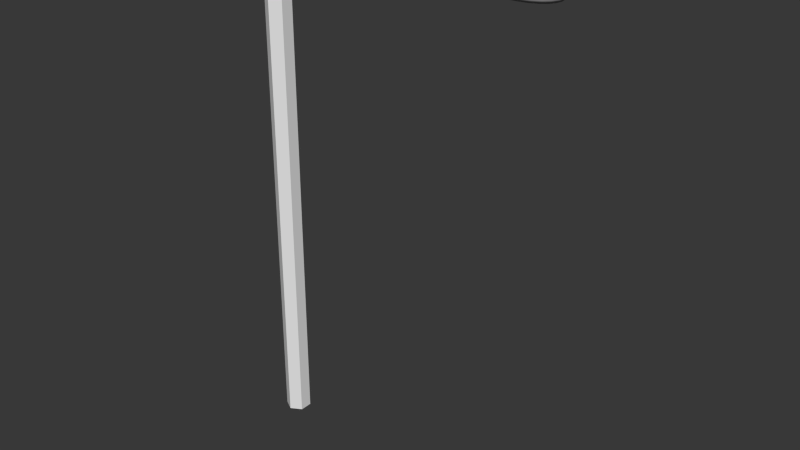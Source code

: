 # Source: StreetLamp.blend  (saved by Blender 3.6.11; exported with 4.5.12 LTS)
import bpy
from mathutils import Matrix  # noqa: F401  (used for matrix-valued properties, if any)

bpy.ops.wm.read_factory_settings(use_empty=True)
scene = bpy.context.scene
scene.name = 'Scene'

# ---- collections
col_collection_1 = bpy.data.collections.new('Collection 1'); scene.collection.children.link(col_collection_1)

# ---- materials (node trees are filled in below, after node groups)
mat_material_002 = bpy.data.materials.new('Material.002')
mat_material_002.alpha_threshold = 0.0
mat_material_002.preview_render_type = 'SHADERBALL'
mat_material_002.roughness = 0.5
mat_material_002.specular_intensity = 0.1508
mat_material_002.line_color = (0.0, 0.0, 0.0, 1.0)
mat_metal = bpy.data.materials.new('Metal')
mat_metal.alpha_threshold = 0.0
mat_metal.diffuse_color = (0.3844, 0.3844, 0.3844, 1.0)
mat_metal.roughness = 0.5
mat_metal.line_color = (0.0, 0.0, 0.0, 1.0)
mat_glass = bpy.data.materials.new('Glass')
mat_glass.alpha_threshold = 0.0
mat_glass.diffuse_color = (0.8, 0.7647, 0.4565, 1.0)
mat_glass.roughness = 0.5
mat_glass.line_color = (0.0, 0.0, 0.0, 0.2222)

# ---- material node trees

# ---- world
world_world = bpy.data.worlds.new('World'); scene.world = world_world
world_world.color = (0.03968, 0.03968, 0.03968)
world_world.use_sun_shadow = False
world_world.sun_shadow_jitter_overblur = 0.0
world_world.cycles.sampling_method = 'MANUAL'
world_world.cycles.sample_map_resolution = 256

# ---- meshes
me_sphere_001 = bpy.data.meshes.new('Sphere.001')
me_sphere_001.from_pydata([(-0.09343, 7.587, -3.316e-07), (-0.1647, 7.539, -3.296e-07), (-0.2123, 7.468, -3.264e-07), (-0.229, 7.384, -3.228e-07), (-0.2123, 7.3, -3.191e-07), (-0.1647, 7.229, -3.16e-07), (-0.09343, 7.181, -3.139e-07), (-0.08703, 7.587, -0.03217), (-0.1529, 7.539, -0.05945), (-0.1969, 7.468, -0.07767), (-0.2123, 7.384, -0.08407), (-0.1969, 7.3, -0.07767), (-0.1529, 7.229, -0.05945), (-0.08703, 7.181, -0.03217), (-0.06881, 7.587, -0.05945), (-0.1192, 7.539, -0.1098), (-0.1529, 7.468, -0.1435), (-0.1647, 7.384, -0.1553), (-0.1529, 7.3, -0.1435), (-0.1192, 7.229, -0.1098), (-0.06881, 7.181, -0.05945), (-0.04153, 7.587, -0.07767), (-0.06881, 7.539, -0.1435), (-0.08703, 7.468, -0.1875), (-0.09343, 7.384, -0.203), (-0.08703, 7.3, -0.1875), (-0.06881, 7.229, -0.1435), (-0.04153, 7.181, -0.07767), (-0.00936, 7.587, -0.08407), (-0.00936, 7.539, -0.1553), (-0.00936, 7.468, -0.203), (-0.00936, 7.384, -0.2197), (-0.00936, 7.3, -0.203), (-0.00936, 7.229, -0.1553), (-0.00936, 7.181, -0.08407), (-0.00936, 7.604, -3.017e-07), (0.02281, 7.587, -0.07767), (0.05009, 7.539, -0.1435), (0.06831, 7.468, -0.1875), (0.07471, 7.384, -0.203), (0.06831, 7.3, -0.1875), (0.05009, 7.229, -0.1435), (0.02281, 7.181, -0.07767), (0.05009, 7.587, -0.05945), (0.1005, 7.539, -0.1098), (0.1342, 7.468, -0.1435), (0.146, 7.384, -0.1553), (0.1342, 7.3, -0.1435), (0.1005, 7.229, -0.1098), (0.05009, 7.181, -0.05945), (0.06831, 7.587, -0.03217), (0.1342, 7.539, -0.05945), (0.1782, 7.468, -0.07767), (0.1936, 7.384, -0.08407), (0.1782, 7.3, -0.07767), (0.1342, 7.229, -0.05945), (0.06831, 7.181, -0.03217), (0.07471, 7.587, -3.298e-07), (0.146, 7.539, -3.21e-07), (0.1936, 7.468, -3.27e-07), (0.2103, 7.384, -3.055e-07), (0.1936, 7.3, -3.197e-07), (0.146, 7.229, -3.074e-07), (0.07471, 7.181, -3.091e-07), (0.06831, 7.587, 0.03217), (0.1342, 7.539, 0.05945), (0.1782, 7.468, 0.07767), (0.1936, 7.384, 0.08407), (0.1782, 7.3, 0.07767), (0.1342, 7.229, 0.05945), (0.06831, 7.181, 0.03217), (0.05009, 7.587, 0.05945), (0.1005, 7.539, 0.1098), (0.1342, 7.468, 0.1435), (0.146, 7.384, 0.1553), (0.1342, 7.3, 0.1435), (0.1005, 7.229, 0.1098), (0.05009, 7.181, 0.05945), (0.02281, 7.587, 0.07767), (0.05009, 7.539, 0.1435), (0.06831, 7.468, 0.1875), (0.07471, 7.384, 0.203), (0.06831, 7.3, 0.1875), (0.05009, 7.229, 0.1435), (0.02281, 7.181, 0.07767), (-0.00936, 7.587, 0.08407), (-0.00936, 7.539, 0.1553), (-0.00936, 7.468, 0.203), (-0.00936, 7.384, 0.2197), (-0.00936, 7.3, 0.203), (-0.00936, 7.229, 0.1553), (-0.00936, 7.181, 0.08407), (-0.04153, 7.587, 0.07767), (-0.06881, 7.539, 0.1435), (-0.08703, 7.468, 0.1875), (-0.09343, 7.384, 0.203), (-0.08703, 7.3, 0.1875), (-0.06881, 7.229, 0.1435), (-0.04153, 7.181, 0.07767), (-0.00936, 7.164, -3.132e-07), (-0.06881, 7.587, 0.05945), (-0.1192, 7.539, 0.1098), (-0.1529, 7.468, 0.1435), (-0.1647, 7.384, 0.1553), (-0.1529, 7.3, 0.1435), (-0.1192, 7.229, 0.1098), (-0.06881, 7.181, 0.05945), (-0.08703, 7.587, 0.03217), (-0.1529, 7.539, 0.05945), (-0.1969, 7.468, 0.07767), (-0.2123, 7.384, 0.08407), (-0.1969, 7.3, 0.07767), (-0.1529, 7.229, 0.05945), (-0.08703, 7.181, 0.03217)], [], [(4, 3, 10, 11), (6, 5, 12, 13), (1, 0, 7, 8), (3, 2, 9, 10), (5, 4, 11, 12), (2, 1, 8, 9), (8, 7, 14, 15), (10, 9, 16, 17), (12, 11, 18, 19), (9, 8, 15, 16), (11, 10, 17, 18), (13, 12, 19, 20), (15, 14, 21, 22), (17, 16, 23, 24), (19, 18, 25, 26), (16, 15, 22, 23), (18, 17, 24, 25), (20, 19, 26, 27), (22, 21, 28, 29), (24, 23, 30, 31), (26, 25, 32, 33), (23, 22, 29, 30), (25, 24, 31, 32), (27, 26, 33, 34), (29, 28, 36, 37), (31, 30, 38, 39), (33, 32, 40, 41), (30, 29, 37, 38), (32, 31, 39, 40), (34, 33, 41, 42), (37, 36, 43, 44), (39, 38, 45, 46), (41, 40, 47, 48), (38, 37, 44, 45), (40, 39, 46, 47), (42, 41, 48, 49), (44, 43, 50, 51), (46, 45, 52, 53), (48, 47, 54, 55), (45, 44, 51, 52), (47, 46, 53, 54), (49, 48, 55, 56), (51, 50, 57, 58), (53, 52, 59, 60), (55, 54, 61, 62), (52, 51, 58, 59), (54, 53, 60, 61), (56, 55, 62, 63), (58, 57, 64, 65), (60, 59, 66, 67), (62, 61, 68, 69), (59, 58, 65, 66), (61, 60, 67, 68), (63, 62, 69, 70), (65, 64, 71, 72), (67, 66, 73, 74), (69, 68, 75, 76), (66, 65, 72, 73), (68, 67, 74, 75), (70, 69, 76, 77), (72, 71, 78, 79), (74, 73, 80, 81), (76, 75, 82, 83), (73, 72, 79, 80), (75, 74, 81, 82), (77, 76, 83, 84), (79, 78, 85, 86), (81, 80, 87, 88), (83, 82, 89, 90), (80, 79, 86, 87), (82, 81, 88, 89), (84, 83, 90, 91), (86, 85, 92, 93), (88, 87, 94, 95), (90, 89, 96, 97), (87, 86, 93, 94), (89, 88, 95, 96), (91, 90, 97, 98), (93, 92, 100, 101), (95, 94, 102, 103), (97, 96, 104, 105), (94, 93, 101, 102), (96, 95, 103, 104), (98, 97, 105, 106), (101, 100, 107, 108), (103, 102, 109, 110), (105, 104, 111, 112), (102, 101, 108, 109), (104, 103, 110, 111), (106, 105, 112, 113), (0, 35, 7), (99, 6, 13), (7, 35, 14), (99, 13, 20), (14, 35, 21), (99, 20, 27), (21, 35, 28), (99, 27, 34), (28, 35, 36), (99, 34, 42), (36, 35, 43), (99, 42, 49), (43, 35, 50), (99, 49, 56), (50, 35, 57), (99, 56, 63), (57, 35, 64), (99, 63, 70), (64, 35, 71), (99, 70, 77), (71, 35, 78), (99, 77, 84), (78, 35, 85), (99, 84, 91), (85, 35, 92), (99, 91, 98), (92, 35, 100), (99, 98, 106), (100, 35, 107), (99, 106, 113), (108, 107, 0, 1), (110, 109, 2, 3), (112, 111, 4, 5), (107, 35, 0), (99, 113, 6), (109, 108, 1, 2), (111, 110, 3, 4), (113, 112, 5, 6)])
me_sphere_001.polygons.foreach_set('use_smooth', [True] * 128)
me_sphere_001.use_remesh_preserve_volume = False
me_sphere_001.use_remesh_preserve_attributes = False
me_sphere_001.use_mirror_vertex_groups = False
me_sphere_001.update()
me_cylinder = bpy.data.meshes.new('Cylinder')
me_cylinder.from_pydata([(0.00881, -0.1297, -0.1966), (0.00881, 7.254, -0.1966), (0.1791, -0.1297, -0.09831), (0.1791, 7.254, -0.09831), (0.1791, -0.1297, 0.09831), (0.1791, 7.254, 0.09831), (0.00881, -0.1297, 0.1966), (0.00881, 7.254, 0.1966), (-0.1615, -0.1297, 0.09831), (-0.1615, 7.254, 0.09831), (-0.1615, -0.1297, -0.09831), (-0.1615, 7.254, -0.09831), (0.00881, 0.6086, -0.1966), (0.1791, 0.6086, -0.09831), (0.1791, 0.6086, 0.09831), (0.00881, 0.6086, 0.1966), (-0.1615, 0.6086, 0.09831), (-0.1615, 0.6086, -0.09831), (0.1791, 5.925, 0.09831), (0.1791, 6.589, 0.09831), (-0.1615, 1.938, -0.09831), (-0.1615, 2.602, -0.09831), (-0.1615, 5.925, 0.09831), (-0.1615, 6.589, 0.09831), (0.00881, 4.596, -0.1966), (0.00881, 5.26, -0.1966), (0.00881, 3.267, -0.1966), (0.00881, 3.931, -0.1966), (-0.1615, 4.596, 0.09831), (-0.1615, 5.26, 0.09831), (-0.1615, 3.267, 0.09831), (-0.1615, 3.931, 0.09831), (0.1791, 1.938, 0.09831), (0.1791, 2.602, 0.09831), (0.1791, 3.267, 0.09831), (0.1791, 3.931, 0.09831), (0.1791, 1.938, -0.09831), (0.1791, 2.602, -0.09831), (0.00881, 5.925, 0.1966), (0.00881, 6.589, 0.1966), (0.1791, 4.596, -0.09831), (0.1791, 5.26, -0.09831), (0.1791, 3.267, -0.09831), (0.1791, 3.931, -0.09831), (-0.1615, 1.273, -0.09831), (-0.1615, 1.273, 0.09831), (0.1791, 5.925, -0.09831), (0.1791, 6.589, -0.09831), (0.00881, 1.938, 0.1966), (0.00881, 2.602, 0.1966), (0.00881, 1.273, 0.1966), (0.1791, 1.273, 0.09831), (0.1791, 1.273, -0.09831), (0.00881, 1.273, -0.1966), (0.00881, 3.267, 0.1966), (0.00881, 3.931, 0.1966), (0.1791, 4.596, 0.09831), (0.1791, 5.26, 0.09831), (0.00881, 5.925, -0.1966), (0.00881, 6.589, -0.1966), (0.00881, 4.596, 0.1966), (0.00881, 5.26, 0.1966), (-0.1615, 3.267, -0.09831), (-0.1615, 3.931, -0.09831), (-0.1615, 1.938, 0.09831), (-0.1615, 2.602, 0.09831), (0.00881, 2.602, -0.1966), (0.00881, 1.938, -0.1966), (-0.1615, 6.589, -0.09831), (-0.1615, 5.925, -0.09831), (-0.1615, 5.26, -0.09831), (-0.1615, 4.596, -0.09831)], [], [(59, 1, 3, 47), (47, 3, 5, 19), (19, 5, 7, 39), (39, 7, 9, 23), (3, 1, 11, 9, 7, 5), (68, 11, 1, 59), (23, 9, 11, 68), (0, 2, 4, 6, 8, 10), (0, 12, 13, 2), (2, 13, 14, 4), (4, 14, 15, 6), (6, 15, 16, 8), (10, 17, 12, 0), (8, 16, 17, 10), (16, 45, 44, 17), (24, 25, 41, 40), (25, 58, 46, 41), (15, 50, 45, 16), (14, 51, 50, 15), (52, 36, 32, 51), (13, 52, 51, 14), (27, 24, 40, 43), (12, 53, 52, 13), (66, 26, 42, 37), (37, 42, 34, 33), (17, 44, 53, 12), (26, 27, 43, 42), (58, 59, 47, 46), (67, 66, 37, 36), (36, 37, 33, 32), (53, 67, 36, 52), (42, 43, 35, 34), (43, 40, 56, 35), (40, 41, 57, 56), (41, 46, 18, 57), (46, 47, 19, 18), (51, 32, 48, 50), (32, 33, 49, 48), (33, 34, 54, 49), (34, 35, 55, 54), (35, 56, 60, 55), (56, 57, 61, 60), (57, 18, 38, 61), (18, 19, 39, 38), (50, 48, 64, 45), (48, 49, 65, 64), (49, 54, 30, 65), (54, 55, 31, 30), (55, 60, 28, 31), (60, 61, 29, 28), (61, 38, 22, 29), (38, 39, 23, 22), (44, 20, 67, 53), (20, 21, 66, 67), (21, 62, 26, 66), (62, 63, 27, 26), (63, 71, 24, 27), (71, 70, 25, 24), (70, 69, 58, 25), (69, 68, 59, 58), (45, 64, 20, 44), (64, 65, 21, 20), (65, 30, 62, 21), (30, 31, 63, 62), (31, 28, 71, 63), (28, 29, 70, 71), (29, 22, 69, 70), (22, 23, 68, 69)])
_uv = me_cylinder.uv_layers.new(name='UV coord')
_uv.uv.foreach_set('vector', [0.0, 0.0, 1.0, 0.0, 1.0, 1.0, 0.0, 1.0, 0.0, 0.0, 1.0, 0.0, 1.0, 1.0, 0.0, 1.0, 0.0, 0.0, 1.0, 0.0, 1.0, 1.0, 0.0, 1.0, 0.0, 0.0, 1.0, 0.0, 1.0, 1.0, 0.0, 1.0, 0.5, 1.0, 0.933, 0.75, 0.933, 0.25, 0.5, 0.0, 0.06699, 0.25, 0.06699, 0.75, 0.0, 0.0, 1.0, 0.0, 1.0, 1.0, 0.0, 1.0, 0.0, 0.0, 1.0, 0.0, 1.0, 1.0, 0.0, 1.0, 0.5, 1.0, 0.933, 0.75, 0.933, 0.25, 0.5, 0.0, 0.06699, 0.25, 0.06699, 0.75, 0.0, 0.0, 1.0, 0.0, 1.0, 1.0, 0.0, 1.0, 0.0, 0.0, 1.0, 0.0, 1.0, 1.0, 0.0, 1.0, 0.0, 0.0, 1.0, 0.0, 1.0, 1.0, 0.0, 1.0, 0.0, 0.0, 1.0, 0.0, 1.0, 1.0, 0.0, 1.0, 0.0, 0.0, 1.0, 0.0, 1.0, 1.0, 0.0, 1.0, 0.0, 0.0, 1.0, 0.0, 1.0, 1.0, 0.0, 1.0, 0.0, 0.0, 1.0, 0.0, 1.0, 1.0, 0.0, 1.0, 0.0, 0.0, 1.0, 0.0, 1.0, 1.0, 0.0, 1.0, 0.0, 0.0, 1.0, 0.0, 1.0, 1.0, 0.0, 1.0, 0.0, 0.0, 1.0, 0.0, 1.0, 1.0, 0.0, 1.0, 0.0, 0.0, 1.0, 0.0, 1.0, 1.0, 0.0, 1.0, 0.0, 0.0, 1.0, 0.0, 1.0, 1.0, 0.0, 1.0, 0.0, 0.0, 1.0, 0.0, 1.0, 1.0, 0.0, 1.0, 0.0, 0.0, 1.0, 0.0, 1.0, 1.0, 0.0, 1.0, 0.0, 0.0, 1.0, 0.0, 1.0, 1.0, 0.0, 1.0, 0.0, 0.0, 1.0, 0.0, 1.0, 1.0, 0.0, 1.0, 0.0, 0.0, 1.0, 0.0, 1.0, 1.0, 0.0, 1.0, 0.0, 0.0, 1.0, 0.0, 1.0, 1.0, 0.0, 1.0, 0.0, 0.0, 1.0, 0.0, 1.0, 1.0, 0.0, 1.0, 0.0, 0.0, 1.0, 0.0, 1.0, 1.0, 0.0, 1.0, 0.0, 0.0, 1.0, 0.0, 1.0, 1.0, 0.0, 1.0, 0.0, 0.0, 1.0, 0.0, 1.0, 1.0, 0.0, 1.0, 0.0, 0.0, 1.0, 0.0, 1.0, 1.0, 0.0, 1.0, 0.0, 0.0, 1.0, 0.0, 1.0, 1.0, 0.0, 1.0, 0.0, 0.0, 1.0, 0.0, 1.0, 1.0, 0.0, 1.0, 0.0, 0.0, 1.0, 0.0, 1.0, 1.0, 0.0, 1.0, 0.0, 0.0, 1.0, 0.0, 1.0, 1.0, 0.0, 1.0, 0.0, 0.0, 1.0, 0.0, 1.0, 1.0, 0.0, 1.0, 0.0, 0.0, 1.0, 0.0, 1.0, 1.0, 0.0, 1.0, 0.0, 0.0, 1.0, 0.0, 1.0, 1.0, 0.0, 1.0, 0.0, 0.0, 1.0, 0.0, 1.0, 1.0, 0.0, 1.0, 0.0, 0.0, 1.0, 0.0, 1.0, 1.0, 0.0, 1.0, 0.0, 0.0, 1.0, 0.0, 1.0, 1.0, 0.0, 1.0, 0.0, 0.0, 1.0, 0.0, 1.0, 1.0, 0.0, 1.0, 0.0, 0.0, 1.0, 0.0, 1.0, 1.0, 0.0, 1.0, 0.0, 0.0, 1.0, 0.0, 1.0, 1.0, 0.0, 1.0, 0.0, 0.0, 1.0, 0.0, 1.0, 1.0, 0.0, 1.0, 0.0, 0.0, 1.0, 0.0, 1.0, 1.0, 0.0, 1.0, 0.0, 0.0, 1.0, 0.0, 1.0, 1.0, 0.0, 1.0, 0.0, 0.0, 1.0, 0.0, 1.0, 1.0, 0.0, 1.0, 0.0, 0.0, 1.0, 0.0, 1.0, 1.0, 0.0, 1.0, 0.0, 0.0, 1.0, 0.0, 1.0, 1.0, 0.0, 1.0, 0.0, 0.0, 1.0, 0.0, 1.0, 1.0, 0.0, 1.0, 0.0, 0.0, 1.0, 0.0, 1.0, 1.0, 0.0, 1.0, 0.0, 0.0, 1.0, 0.0, 1.0, 1.0, 0.0, 1.0, 0.0, 0.0, 1.0, 0.0, 1.0, 1.0, 0.0, 1.0, 0.0, 0.0, 1.0, 0.0, 1.0, 1.0, 0.0, 1.0, 0.0, 0.0, 1.0, 0.0, 1.0, 1.0, 0.0, 1.0, 0.0, 0.0, 1.0, 0.0, 1.0, 1.0, 0.0, 1.0, 0.0, 0.0, 1.0, 0.0, 1.0, 1.0, 0.0, 1.0, 0.0, 0.0, 1.0, 0.0, 1.0, 1.0, 0.0, 1.0, 0.0, 0.0, 1.0, 0.0, 1.0, 1.0, 0.0, 1.0, 0.0, 0.0, 1.0, 0.0, 1.0, 1.0, 0.0, 1.0, 0.0, 0.0, 1.0, 0.0, 1.0, 1.0, 0.0, 1.0, 0.0, 0.0, 1.0, 0.0, 1.0, 1.0, 0.0, 1.0, 0.0, 0.0, 1.0, 0.0, 1.0, 1.0, 0.0, 1.0, 0.0, 0.0, 1.0, 0.0, 1.0, 1.0, 0.0, 1.0, 0.0, 0.0, 1.0, 0.0, 1.0, 1.0, 0.0, 1.0, 0.0, 0.0, 1.0, 0.0, 1.0, 1.0, 0.0, 1.0, 0.0, 0.0, 1.0, 0.0, 1.0, 1.0, 0.0, 1.0])
me_cylinder.materials.append(mat_material_002)
me_cylinder.use_remesh_preserve_volume = False
me_cylinder.use_remesh_preserve_attributes = False
me_cylinder.use_mirror_vertex_groups = False
me_cylinder.update()
me_torus_001 = bpy.data.meshes.new('Torus.001')
me_torus_001.from_pydata([(3.381, 7.825, -3.825e-07), (3.363, 7.818, 0.05133), (3.311, 7.797, 0.08891), (3.241, 7.77, 0.1027), (3.171, 7.742, 0.08891), (3.12, 7.722, 0.05133), (3.101, 7.714, -3.693e-07), (3.12, 7.722, -0.05133), (3.171, 7.742, -0.08891), (3.241, 7.77, -0.1027), (3.311, 7.797, -0.08891), (3.363, 7.818, -0.05133), (3.139, 7.874, -3.884e-07), (3.124, 7.866, 0.05133), (3.082, 7.844, 0.08891), (3.024, 7.814, 0.1027), (2.967, 7.783, 0.08891), (2.924, 7.761, 0.05133), (2.909, 7.753, -3.74e-07), (2.924, 7.761, -0.05133), (2.967, 7.783, -0.08891), (3.024, 7.814, -0.1027), (3.082, 7.844, -0.08891), (3.124, 7.866, -0.05133), (2.878, 7.913, -3.931e-07), (2.866, 7.905, 0.05133), (2.834, 7.881, 0.08891), (2.79, 7.849, 0.1027), (2.746, 7.816, 0.08891), (2.713, 7.793, 0.05133), (2.702, 7.784, -3.777e-07), (2.713, 7.793, -0.05133), (2.746, 7.816, -0.08891), (2.79, 7.849, -0.1027), (2.834, 7.881, -0.08891), (2.866, 7.905, -0.05133), (2.602, 7.942, -3.964e-07), (2.594, 7.933, 0.05133), (2.572, 7.908, 0.08891), (2.542, 7.874, 0.1027), (2.512, 7.84, 0.08891), (2.491, 7.816, 0.05133), (2.483, 7.807, -3.804e-07), (2.491, 7.816, -0.05133), (2.512, 7.84, -0.08891), (2.542, 7.874, -0.1027), (2.572, 7.908, -0.08891), (2.594, 7.933, -0.05133), (2.316, 7.959, -3.985e-07), (2.312, 7.95, 0.05133), (2.301, 7.924, 0.08891), (2.286, 7.89, 0.1027), (2.271, 7.855, 0.08891), (2.26, 7.83, 0.05133), (2.256, 7.82, -3.82e-07), (2.26, 7.83, -0.05133), (2.271, 7.855, -0.08891), (2.286, 7.89, -0.1027), (2.301, 7.924, -0.08891), (2.312, 7.95, -0.05133), (2.025, 7.965, -3.992e-07), (2.025, 7.955, 0.05133), (2.025, 7.93, 0.08891), (2.025, 7.895, 0.1027), (2.025, 7.86, 0.08891), (2.025, 7.834, 0.05133), (2.025, 7.825, -3.825e-07), (2.025, 7.834, -0.05133), (2.025, 7.86, -0.08891), (2.025, 7.895, -0.1027), (2.025, 7.93, -0.08891), (2.025, 7.955, -0.05133), (1.735, 7.959, -3.985e-07), (1.739, 7.95, 0.05133), (1.75, 7.924, 0.08891), (1.765, 7.89, 0.1027), (1.78, 7.855, 0.08891), (1.791, 7.83, 0.05133), (1.795, 7.82, -3.82e-07), (1.791, 7.83, -0.05133), (1.78, 7.855, -0.08891), (1.765, 7.89, -0.1027), (1.75, 7.924, -0.08891), (1.739, 7.95, -0.05133), (1.449, 7.942, -3.964e-07), (1.457, 7.933, 0.05133), (1.478, 7.908, 0.08891), (1.508, 7.874, 0.1027), (1.538, 7.84, 0.08891), (1.56, 7.816, 0.05133), (1.568, 7.807, -3.804e-07), (1.56, 7.816, -0.05133), (1.538, 7.84, -0.08891), (1.508, 7.874, -0.1027), (1.478, 7.908, -0.08891), (1.457, 7.933, -0.05133), (1.173, 7.913, -3.931e-07), (1.185, 7.905, 0.05133), (1.217, 7.881, 0.08891), (1.261, 7.849, 0.1027), (1.305, 7.816, 0.08891), (1.337, 7.793, 0.05133), (1.349, 7.784, -3.777e-07), (1.337, 7.793, -0.05133), (1.305, 7.816, -0.08891), (1.261, 7.849, -0.1027), (1.217, 7.881, -0.08891), (1.185, 7.905, -0.05133), (0.9115, 7.874, -3.884e-07), (0.9269, 7.866, 0.05133), (0.969, 7.844, 0.08891), (1.026, 7.814, 0.1027), (1.084, 7.783, 0.08891), (1.126, 7.761, 0.05133), (1.142, 7.753, -3.74e-07), (1.126, 7.761, -0.05133), (1.084, 7.783, -0.08891), (1.026, 7.814, -0.1027), (0.969, 7.844, -0.08891), (0.9269, 7.866, -0.05133), (0.6692, 7.825, -3.825e-07), (0.688, 7.818, 0.05133), (0.7392, 7.797, 0.08891), (0.8092, 7.77, 0.1027), (0.8793, 7.742, 0.08891), (0.9305, 7.722, 0.05133), (0.9493, 7.714, -3.693e-07), (0.9305, 7.722, -0.05133), (0.8793, 7.742, -0.08891), (0.8092, 7.77, -0.1027), (0.7392, 7.797, -0.08891), (0.688, 7.818, -0.05133), (0.4501, 7.767, -3.756e-07), (0.4719, 7.76, 0.05133), (0.5315, 7.742, 0.08891), (0.6128, 7.717, 0.1027), (0.6941, 7.693, 0.08891), (0.7537, 7.675, 0.05133), (0.7755, 7.668, -3.638e-07), (0.7537, 7.675, -0.05133), (0.6941, 7.693, -0.08891), (0.6128, 7.717, -0.1027), (0.5315, 7.742, -0.08891), (0.4719, 7.76, -0.05133), (0.258, 7.7, -3.677e-07), (0.2824, 7.694, 0.05133), (0.3492, 7.679, 0.08891), (0.4405, 7.658, 0.1027), (0.5318, 7.636, 0.08891), (0.5986, 7.621, 0.05133), (0.623, 7.615, -3.575e-07), (0.5986, 7.621, -0.05133), (0.5318, 7.636, -0.08891), (0.4405, 7.658, -0.1027), (0.3492, 7.679, -0.08891), (0.2824, 7.694, -0.05133), (0.09611, 7.627, -3.589e-07), (0.1228, 7.622, 0.05133), (0.1957, 7.609, 0.08891), (0.2953, 7.592, 0.1027), (0.395, 7.574, 0.08891), (0.4679, 7.562, 0.05133), (0.4946, 7.557, -3.506e-07), (0.4679, 7.562, -0.05133), (0.395, 7.574, -0.08891), (0.2953, 7.592, -0.1027), (0.1957, 7.609, -0.08891), (0.1228, 7.622, -0.05133), (-0.03277, 7.547, -3.494e-07), (-0.004292, 7.544, 0.05133), (0.0735, 7.534, 0.08891), (0.1798, 7.521, 0.1027), (0.286, 7.507, 0.08891), (0.3638, 7.497, 0.05133), (0.3923, 7.494, -3.431e-07), (0.3638, 7.497, -0.05133), (0.286, 7.507, -0.08891), (0.1798, 7.521, -0.1027), (0.0735, 7.534, -0.08891), (-0.004292, 7.544, -0.05133), (-0.1264, 7.464, -3.395e-07), (-0.09666, 7.461, 0.05133), (-0.01532, 7.455, 0.08891), (0.09579, 7.446, 0.1027), (0.2069, 7.436, 0.08891), (0.2882, 7.43, 0.05133), (0.318, 7.427, -3.351e-07), (0.2882, 7.43, -0.05133), (0.2069, 7.436, -0.08891), (0.09579, 7.446, -0.1027), (-0.01532, 7.455, -0.08891), (-0.09666, 7.461, -0.05133), (-0.1189, 7.377, -3.291e-07), (-0.1527, 7.376, 0.05133), (-0.06923, 7.372, 0.08891), (0.04481, 7.368, 0.1027), (0.1589, 7.363, 0.08891), (0.2423, 7.36, 0.05133), (0.2729, 7.359, -3.269e-07), (0.2423, 7.36, -0.05133), (0.1589, 7.363, -0.08891), (0.04481, 7.368, -0.1027), (-0.06923, 7.372, -0.08891), (-0.1527, 7.376, -0.05133), (-0.1403, 7.289, -3.187e-07), (-0.1341, 7.289, 0.0417), (-0.06572, 7.289, 0.07223), (0.02772, 7.289, 0.0834), (0.1212, 7.289, 0.07223), (0.1896, 7.289, 0.0417), (0.2146, 7.289, -3.187e-07), (0.1896, 7.289, -0.0417), (0.1212, 7.289, -0.07223), (0.02772, 7.289, -0.0834), (-0.06572, 7.289, -0.07223), (-0.1341, 7.289, -0.0417)], [], [(0, 12, 13, 1), (1, 13, 14, 2), (2, 14, 15, 3), (3, 15, 16, 4), (4, 16, 17, 5), (5, 17, 18, 6), (6, 18, 19, 7), (7, 19, 20, 8), (8, 20, 21, 9), (9, 21, 22, 10), (10, 22, 23, 11), (11, 23, 12, 0), (12, 24, 25, 13), (13, 25, 26, 14), (14, 26, 27, 15), (15, 27, 28, 16), (16, 28, 29, 17), (17, 29, 30, 18), (18, 30, 31, 19), (19, 31, 32, 20), (20, 32, 33, 21), (21, 33, 34, 22), (22, 34, 35, 23), (23, 35, 24, 12), (24, 36, 37, 25), (25, 37, 38, 26), (26, 38, 39, 27), (27, 39, 40, 28), (28, 40, 41, 29), (29, 41, 42, 30), (30, 42, 43, 31), (31, 43, 44, 32), (32, 44, 45, 33), (33, 45, 46, 34), (34, 46, 47, 35), (35, 47, 36, 24), (36, 48, 49, 37), (37, 49, 50, 38), (38, 50, 51, 39), (39, 51, 52, 40), (40, 52, 53, 41), (41, 53, 54, 42), (42, 54, 55, 43), (43, 55, 56, 44), (44, 56, 57, 45), (45, 57, 58, 46), (46, 58, 59, 47), (47, 59, 48, 36), (48, 60, 61, 49), (49, 61, 62, 50), (50, 62, 63, 51), (51, 63, 64, 52), (52, 64, 65, 53), (53, 65, 66, 54), (54, 66, 67, 55), (55, 67, 68, 56), (56, 68, 69, 57), (57, 69, 70, 58), (58, 70, 71, 59), (59, 71, 60, 48), (60, 72, 73, 61), (61, 73, 74, 62), (62, 74, 75, 63), (63, 75, 76, 64), (64, 76, 77, 65), (65, 77, 78, 66), (66, 78, 79, 67), (67, 79, 80, 68), (68, 80, 81, 69), (69, 81, 82, 70), (70, 82, 83, 71), (71, 83, 72, 60), (72, 84, 85, 73), (73, 85, 86, 74), (74, 86, 87, 75), (75, 87, 88, 76), (76, 88, 89, 77), (77, 89, 90, 78), (78, 90, 91, 79), (79, 91, 92, 80), (80, 92, 93, 81), (81, 93, 94, 82), (82, 94, 95, 83), (83, 95, 84, 72), (84, 96, 97, 85), (85, 97, 98, 86), (86, 98, 99, 87), (87, 99, 100, 88), (88, 100, 101, 89), (89, 101, 102, 90), (90, 102, 103, 91), (91, 103, 104, 92), (92, 104, 105, 93), (93, 105, 106, 94), (94, 106, 107, 95), (95, 107, 96, 84), (96, 108, 109, 97), (97, 109, 110, 98), (98, 110, 111, 99), (99, 111, 112, 100), (100, 112, 113, 101), (101, 113, 114, 102), (102, 114, 115, 103), (103, 115, 116, 104), (104, 116, 117, 105), (105, 117, 118, 106), (106, 118, 119, 107), (107, 119, 108, 96), (108, 120, 121, 109), (109, 121, 122, 110), (110, 122, 123, 111), (111, 123, 124, 112), (112, 124, 125, 113), (113, 125, 126, 114), (114, 126, 127, 115), (115, 127, 128, 116), (116, 128, 129, 117), (117, 129, 130, 118), (118, 130, 131, 119), (119, 131, 120, 108), (120, 132, 133, 121), (121, 133, 134, 122), (122, 134, 135, 123), (123, 135, 136, 124), (124, 136, 137, 125), (125, 137, 138, 126), (126, 138, 139, 127), (127, 139, 140, 128), (128, 140, 141, 129), (129, 141, 142, 130), (130, 142, 143, 131), (131, 143, 132, 120), (132, 144, 145, 133), (133, 145, 146, 134), (134, 146, 147, 135), (135, 147, 148, 136), (136, 148, 149, 137), (137, 149, 150, 138), (138, 150, 151, 139), (139, 151, 152, 140), (140, 152, 153, 141), (141, 153, 154, 142), (142, 154, 155, 143), (143, 155, 144, 132), (144, 156, 157, 145), (145, 157, 158, 146), (146, 158, 159, 147), (147, 159, 160, 148), (148, 160, 161, 149), (149, 161, 162, 150), (150, 162, 163, 151), (151, 163, 164, 152), (152, 164, 165, 153), (153, 165, 166, 154), (154, 166, 167, 155), (155, 167, 156, 144), (156, 168, 169, 157), (157, 169, 170, 158), (158, 170, 171, 159), (159, 171, 172, 160), (160, 172, 173, 161), (161, 173, 174, 162), (162, 174, 175, 163), (163, 175, 176, 164), (164, 176, 177, 165), (165, 177, 178, 166), (166, 178, 179, 167), (167, 179, 168, 156), (168, 180, 181, 169), (169, 181, 182, 170), (170, 182, 183, 171), (171, 183, 184, 172), (172, 184, 185, 173), (173, 185, 186, 174), (174, 186, 187, 175), (175, 187, 188, 176), (176, 188, 189, 177), (177, 189, 190, 178), (178, 190, 191, 179), (179, 191, 180, 168), (180, 192, 193, 181), (181, 193, 194, 182), (182, 194, 195, 183), (183, 195, 196, 184), (184, 196, 197, 185), (185, 197, 198, 186), (186, 198, 199, 187), (187, 199, 200, 188), (188, 200, 201, 189), (189, 201, 202, 190), (190, 202, 203, 191), (191, 203, 192, 180), (192, 204, 205, 193), (193, 205, 206, 194), (194, 206, 207, 195), (195, 207, 208, 196), (196, 208, 209, 197), (197, 209, 210, 198), (198, 210, 211, 199), (199, 211, 212, 200), (200, 212, 213, 201), (201, 213, 214, 202), (202, 214, 215, 203), (203, 215, 204, 192), (212, 211, 210, 209, 208, 207, 206, 205, 204, 215, 214, 213), (11, 0, 1, 2, 3, 4, 5, 6, 7, 8, 9, 10)])
me_torus_001.polygons.foreach_set('use_smooth', [True] * 206)
me_torus_001.materials.append(mat_metal)
me_torus_001.use_remesh_preserve_volume = False
me_torus_001.use_remesh_preserve_attributes = False
me_torus_001.use_mirror_vertex_groups = False
me_torus_001.update()
me_sphere = bpy.data.meshes.new('Sphere')
me_sphere.from_pydata([(3.748, 7.982, -3.489e-07), (3.601, 7.982, -3.489e-07), (3.464, 7.97, -3.484e-07), (3.343, 7.949, -3.475e-07), (3.242, 7.918, -3.461e-07), (3.165, 7.878, -3.444e-07), (3.116, 7.832, -3.423e-07), (3.095, 7.78, -3.401e-07), (3.104, 7.725, -3.377e-07), (3.143, 7.67, -3.353e-07), (3.217, 7.681, -3.358e-07), (3.309, 7.63, -3.335e-07), (3.424, 7.584, -3.315e-07), (3.555, 7.545, -3.298e-07), (3.7, 7.514, -3.285e-07), (3.751, 7.982, -0.02025), (3.607, 7.981, -0.03973), (3.472, 7.97, -0.05767), (3.353, 7.948, -0.0734), (3.254, 7.916, -0.08631), (3.179, 7.877, -0.0959), (3.13, 7.83, -0.1018), (3.11, 7.779, -0.1038), (3.119, 7.724, -0.1018), (3.157, 7.668, -0.0959), (3.23, 7.68, -0.08631), (3.32, 7.629, -0.0734), (3.432, 7.583, -0.05767), (3.561, 7.544, -0.03973), (3.702, 7.514, -0.02025), (3.76, 7.981, -0.03973), (3.623, 7.979, -0.07792), (3.497, 7.967, -0.1131), (3.384, 7.944, -0.144), (3.291, 7.913, -0.1693), (3.22, 7.872, -0.1881), (3.174, 7.826, -0.1997), (3.154, 7.774, -0.2036), (3.162, 7.719, -0.1997), (3.198, 7.664, -0.1881), (3.266, 7.676, -0.1693), (3.351, 7.626, -0.144), (3.457, 7.581, -0.1131), (3.578, 7.543, -0.07792), (3.711, 7.513, -0.03973), (3.774, 7.979, -0.05767), (3.651, 7.976, -0.1131), (3.537, 7.963, -0.1642), (3.435, 7.939, -0.209), (3.351, 7.906, -0.2458), (3.286, 7.866, -0.2731), (3.244, 7.818, -0.2899), (3.226, 7.766, -0.2956), (3.233, 7.712, -0.2899), (3.264, 7.657, -0.2731), (3.326, 7.67, -0.2458), (3.402, 7.62, -0.209), (3.496, 7.576, -0.1642), (3.605, 7.54, -0.1131), (3.725, 7.512, -0.05767), (3.793, 7.977, -0.0734), (3.688, 7.973, -0.144), (3.59, 7.957, -0.209), (3.504, 7.932, -0.266), (3.431, 7.898, -0.3128), (3.375, 7.856, -0.3476), (3.339, 7.808, -0.369), (3.323, 7.756, -0.3762), (3.328, 7.702, -0.369), (3.354, 7.648, -0.3476), (3.406, 7.662, -0.3128), (3.47, 7.613, -0.266), (3.55, 7.571, -0.209), (3.642, 7.536, -0.144), (3.744, 7.51, -0.0734), (3.816, 7.975, -0.08631), (3.733, 7.968, -0.1693), (3.656, 7.95, -0.2458), (3.587, 7.923, -0.3128), (3.529, 7.888, -0.3679), (3.484, 7.845, -0.4087), (3.454, 7.796, -0.4339), (3.44, 7.744, -0.4424), (3.443, 7.69, -0.4339), (3.462, 7.637, -0.4087), (3.504, 7.652, -0.3679), (3.554, 7.605, -0.3128), (3.616, 7.564, -0.2458), (3.688, 7.531, -0.1693), (3.767, 7.507, -0.08631), (3.842, 7.972, -0.0959), (3.784, 7.962, -0.1881), (3.73, 7.943, -0.2731), (3.682, 7.914, -0.3476), (3.641, 7.876, -0.4087), (3.608, 7.832, -0.4542), (3.586, 7.783, -0.4821), (3.575, 7.73, -0.4916), (3.575, 7.677, -0.4821), (3.586, 7.624, -0.4542), (3.616, 7.64, -0.4087), (3.649, 7.595, -0.3476), (3.69, 7.556, -0.2731), (3.739, 7.526, -0.1881), (3.793, 7.505, -0.0959), (3.87, 7.969, -0.1018), (3.84, 7.957, -0.1997), (3.811, 7.934, -0.2899), (3.785, 7.903, -0.369), (3.762, 7.864, -0.4339), (3.743, 7.818, -0.4821), (3.729, 7.768, -0.5118), (3.72, 7.715, -0.5219), (3.718, 7.662, -0.5118), (3.721, 7.61, -0.4821), (3.737, 7.627, -0.4339), (3.752, 7.584, -0.369), (3.771, 7.548, -0.2899), (3.795, 7.52, -0.1997), (3.821, 7.502, -0.1018), (3.9, 7.966, -0.1038), (3.898, 7.951, -0.2036), (3.896, 7.926, -0.2956), (3.892, 7.892, -0.3762), (3.888, 7.85, -0.4424), (3.883, 7.803, -0.4916), (3.877, 7.752, -0.5219), (3.872, 7.699, -0.5321), (3.866, 7.646, -0.5219), (3.861, 7.595, -0.4916), (3.863, 7.614, -0.4424), (3.859, 7.573, -0.3762), (3.855, 7.539, -0.2956), (3.853, 7.514, -0.2036), (3.851, 7.498, -0.1038), (3.929, 7.963, -0.1018), (3.956, 7.945, -0.1997), (3.98, 7.917, -0.2899), (3.999, 7.881, -0.369), (4.014, 7.837, -0.4339), (4.023, 7.789, -0.4821), (4.026, 7.737, -0.5118), (4.024, 7.683, -0.5219), (4.015, 7.631, -0.5118), (4.001, 7.581, -0.4821), (3.989, 7.601, -0.4339), (3.966, 7.562, -0.369), (3.939, 7.53, -0.2899), (3.911, 7.508, -0.1997), (3.881, 7.495, -0.1018), (3.958, 7.96, -0.0959), (4.012, 7.939, -0.1881), (4.061, 7.908, -0.2731), (4.102, 7.87, -0.3476), (4.135, 7.825, -0.4087), (4.157, 7.775, -0.4542), (4.169, 7.722, -0.4821), (4.169, 7.668, -0.4916), (4.158, 7.616, -0.4821), (4.136, 7.567, -0.4542), (4.11, 7.588, -0.4087), (4.069, 7.551, -0.3476), (4.02, 7.522, -0.2731), (3.966, 7.502, -0.1881), (3.909, 7.492, -0.0959), (3.984, 7.957, -0.08631), (4.063, 7.933, -0.1693), (4.135, 7.901, -0.2458), (4.197, 7.86, -0.3128), (4.247, 7.813, -0.3679), (4.282, 7.762, -0.4087), (4.301, 7.708, -0.4339), (4.304, 7.654, -0.4424), (4.29, 7.602, -0.4339), (4.26, 7.554, -0.4087), (4.222, 7.577, -0.3679), (4.164, 7.541, -0.3128), (4.095, 7.514, -0.2458), (4.018, 7.497, -0.1693), (3.935, 7.49, -0.08631), (4.007, 7.955, -0.0734), (4.108, 7.929, -0.144), (4.201, 7.894, -0.209), (4.28, 7.851, -0.266), (4.344, 7.803, -0.3128), (4.39, 7.751, -0.3476), (4.416, 7.696, -0.369), (4.421, 7.642, -0.3762), (4.405, 7.59, -0.369), (4.369, 7.542, -0.3476), (4.32, 7.567, -0.3128), (4.247, 7.533, -0.266), (4.16, 7.507, -0.209), (4.063, 7.492, -0.144), (3.958, 7.487, -0.0734), (4.026, 7.953, -0.05767), (4.145, 7.925, -0.1131), (4.254, 7.888, -0.1642), (4.349, 7.844, -0.209), (4.425, 7.795, -0.2458), (4.48, 7.741, -0.2731), (4.511, 7.686, -0.2899), (4.518, 7.632, -0.2956), (4.5, 7.58, -0.2899), (4.458, 7.533, -0.2731), (4.4, 7.558, -0.2458), (4.316, 7.525, -0.209), (4.214, 7.502, -0.1642), (4.1, 7.488, -0.1131), (3.977, 7.485, -0.05767), (4.04, 7.952, -0.03973), (4.173, 7.922, -0.07792), (4.294, 7.884, -0.1131), (4.4, 7.839, -0.144), (4.484, 7.788, -0.1693), (4.546, 7.734, -0.1881), (4.581, 7.679, -0.1997), (4.59, 7.625, -0.2036), (4.57, 7.573, -0.1997), (4.524, 7.526, -0.1881), (4.46, 7.552, -0.1693), (4.366, 7.52, -0.144), (4.254, 7.498, -0.1131), (4.127, 7.485, -0.07792), (3.991, 7.484, -0.03973), (4.048, 7.951, -0.02025), (4.19, 7.92, -0.03973), (4.319, 7.881, -0.05767), (4.431, 7.836, -0.0734), (4.521, 7.784, -0.08631), (4.587, 7.73, -0.0959), (4.625, 7.675, -0.1018), (4.634, 7.62, -0.1038), (4.614, 7.568, -0.1018), (4.565, 7.522, -0.0959), (4.497, 7.548, -0.08631), (4.398, 7.517, -0.0734), (4.279, 7.495, -0.05767), (4.144, 7.484, -0.03973), (4.0, 7.483, -0.02025), (4.051, 7.95, -3.379e-07), (4.195, 7.92, -3.08e-07), (4.327, 7.881, -2.83e-07), (4.441, 7.834, -2.873e-07), (4.534, 7.783, -2.628e-07), (4.601, 7.729, -3.034e-07), (4.639, 7.673, -2.644e-07), (4.649, 7.618, -2.692e-07), (4.628, 7.567, -2.707e-07), (4.579, 7.52, -3.083e-07), (4.509, 7.547, -2.525e-07), (4.408, 7.516, -2.734e-07), (4.287, 7.494, -2.661e-07), (4.15, 7.483, -3.044e-07), (4.003, 7.483, -3.193e-07), (4.048, 7.951, 0.02025), (4.19, 7.92, 0.03972), (4.319, 7.881, 0.05767), (4.431, 7.836, 0.0734), (4.521, 7.784, 0.08631), (4.587, 7.73, 0.0959), (4.625, 7.675, 0.1018), (4.634, 7.62, 0.1038), (4.614, 7.568, 0.1018), (4.565, 7.522, 0.0959), (4.497, 7.548, 0.08631), (4.398, 7.517, 0.0734), (4.279, 7.495, 0.05767), (4.144, 7.484, 0.03972), (4.0, 7.483, 0.02025), (4.04, 7.952, 0.03972), (4.173, 7.922, 0.07792), (4.294, 7.884, 0.1131), (4.4, 7.839, 0.144), (4.484, 7.788, 0.1693), (4.546, 7.734, 0.1881), (4.581, 7.679, 0.1997), (4.59, 7.625, 0.2036), (4.57, 7.573, 0.1997), (4.524, 7.526, 0.1881), (4.46, 7.552, 0.1693), (4.366, 7.52, 0.144), (4.254, 7.498, 0.1131), (4.127, 7.485, 0.07792), (3.991, 7.484, 0.03972), (4.026, 7.953, 0.05767), (4.145, 7.925, 0.1131), (4.254, 7.888, 0.1642), (4.349, 7.844, 0.209), (4.425, 7.795, 0.2458), (4.48, 7.741, 0.2731), (4.511, 7.686, 0.2899), (4.518, 7.632, 0.2956), (4.5, 7.58, 0.2899), (4.458, 7.533, 0.2731), (4.4, 7.558, 0.2458), (4.316, 7.525, 0.209), (4.214, 7.502, 0.1642), (4.1, 7.488, 0.1131), (3.977, 7.485, 0.05767), (4.007, 7.955, 0.0734), (4.108, 7.929, 0.144), (4.201, 7.894, 0.209), (4.28, 7.851, 0.266), (4.344, 7.803, 0.3128), (4.39, 7.751, 0.3476), (4.416, 7.696, 0.369), (4.421, 7.642, 0.3762), (4.405, 7.59, 0.369), (4.369, 7.542, 0.3476), (4.32, 7.567, 0.3128), (4.247, 7.533, 0.266), (4.16, 7.507, 0.209), (4.063, 7.492, 0.144), (3.958, 7.487, 0.0734), (3.984, 7.957, 0.08631), (4.063, 7.933, 0.1693), (4.135, 7.901, 0.2458), (4.197, 7.86, 0.3128), (4.247, 7.813, 0.3679), (4.282, 7.762, 0.4087), (4.301, 7.708, 0.4339), (4.304, 7.654, 0.4424), (4.29, 7.602, 0.4339), (4.26, 7.554, 0.4087), (4.222, 7.577, 0.3679), (4.164, 7.541, 0.3128), (4.095, 7.514, 0.2458), (4.018, 7.497, 0.1693), (3.935, 7.49, 0.08631), (3.851, 7.493, -3.275e-07), (3.958, 7.96, 0.0959), (4.012, 7.939, 0.1881), (4.061, 7.908, 0.2731), (4.102, 7.87, 0.3476), (4.135, 7.825, 0.4087), (4.157, 7.775, 0.4542), (4.169, 7.722, 0.4821), (4.169, 7.668, 0.4916), (4.158, 7.616, 0.4821), (4.136, 7.567, 0.4542), (4.11, 7.588, 0.4087), (4.069, 7.551, 0.3476), (4.02, 7.522, 0.2731), (3.966, 7.502, 0.1881), (3.909, 7.492, 0.0959), (3.929, 7.963, 0.1018), (3.956, 7.945, 0.1997), (3.98, 7.917, 0.2899), (3.999, 7.881, 0.369), (4.014, 7.837, 0.4339), (4.023, 7.789, 0.4821), (4.026, 7.737, 0.5118), (4.024, 7.683, 0.5219), (4.015, 7.631, 0.5118), (4.001, 7.581, 0.4821), (3.989, 7.601, 0.4339), (3.966, 7.562, 0.369), (3.939, 7.53, 0.2899), (3.911, 7.508, 0.1997), (3.881, 7.495, 0.1018), (3.9, 7.966, 0.1038), (3.898, 7.951, 0.2036), (3.896, 7.926, 0.2956), (3.892, 7.892, 0.3762), (3.888, 7.85, 0.4424), (3.883, 7.803, 0.4916), (3.877, 7.752, 0.5219), (3.872, 7.699, 0.5321), (3.866, 7.646, 0.5219), (3.861, 7.595, 0.4916), (3.863, 7.614, 0.4424), (3.859, 7.573, 0.3762), (3.855, 7.539, 0.2956), (3.853, 7.514, 0.2036), (3.851, 7.498, 0.1038), (3.87, 7.969, 0.1018), (3.84, 7.957, 0.1997), (3.811, 7.934, 0.2899), (3.785, 7.903, 0.369), (3.762, 7.864, 0.4339), (3.743, 7.818, 0.4821), (3.729, 7.768, 0.5118), (3.72, 7.715, 0.5219), (3.718, 7.662, 0.5118), (3.721, 7.61, 0.4821), (3.737, 7.627, 0.4339), (3.752, 7.584, 0.369), (3.771, 7.548, 0.2899), (3.795, 7.52, 0.1997), (3.821, 7.502, 0.1018), (3.842, 7.972, 0.0959), (3.784, 7.962, 0.1881), (3.73, 7.943, 0.2731), (3.682, 7.914, 0.3476), (3.641, 7.876, 0.4087), (3.608, 7.832, 0.4542), (3.586, 7.783, 0.4821), (3.575, 7.73, 0.4916), (3.575, 7.677, 0.4821), (3.586, 7.624, 0.4542), (3.616, 7.64, 0.4087), (3.649, 7.595, 0.3476), (3.69, 7.556, 0.2731), (3.739, 7.526, 0.1881), (3.793, 7.505, 0.0959), (3.816, 7.975, 0.08631), (3.733, 7.968, 0.1693), (3.656, 7.95, 0.2458), (3.587, 7.923, 0.3128), (3.529, 7.888, 0.3679), (3.484, 7.845, 0.4087), (3.454, 7.796, 0.4339), (3.44, 7.744, 0.4424), (3.443, 7.69, 0.4339), (3.462, 7.637, 0.4087), (3.504, 7.652, 0.3679), (3.554, 7.605, 0.3128), (3.616, 7.564, 0.2458), (3.688, 7.531, 0.1693), (3.767, 7.507, 0.08631), (3.793, 7.977, 0.0734), (3.688, 7.973, 0.144), (3.59, 7.957, 0.209), (3.504, 7.932, 0.266), (3.431, 7.898, 0.3128), (3.375, 7.856, 0.3476), (3.339, 7.808, 0.369), (3.323, 7.756, 0.3762), (3.328, 7.702, 0.369), (3.354, 7.648, 0.3476), (3.406, 7.662, 0.3128), (3.47, 7.613, 0.266), (3.55, 7.571, 0.209), (3.642, 7.536, 0.144), (3.744, 7.51, 0.0734), (3.774, 7.979, 0.05767), (3.651, 7.976, 0.1131), (3.537, 7.963, 0.1642), (3.435, 7.939, 0.209), (3.351, 7.906, 0.2458), (3.286, 7.866, 0.2731), (3.244, 7.818, 0.2899), (3.226, 7.766, 0.2956), (3.233, 7.712, 0.2899), (3.264, 7.657, 0.2731), (3.326, 7.67, 0.2458), (3.402, 7.62, 0.209), (3.496, 7.576, 0.1642), (3.605, 7.54, 0.1131), (3.725, 7.512, 0.05767), (3.9, 7.971, -2.821e-07), (3.76, 7.981, 0.03972), (3.623, 7.979, 0.07792), (3.497, 7.967, 0.1131), (3.384, 7.944, 0.144), (3.291, 7.913, 0.1693), (3.22, 7.872, 0.1881), (3.174, 7.826, 0.1997), (3.154, 7.774, 0.2036), (3.162, 7.719, 0.1997), (3.198, 7.664, 0.1881), (3.266, 7.676, 0.1693), (3.351, 7.626, 0.144), (3.457, 7.581, 0.1131), (3.578, 7.543, 0.07792), (3.711, 7.513, 0.03972), (3.751, 7.982, 0.02025), (3.607, 7.981, 0.03972), (3.472, 7.97, 0.05767), (3.353, 7.948, 0.0734), (3.254, 7.916, 0.08631), (3.179, 7.877, 0.0959), (3.13, 7.83, 0.1018), (3.11, 7.779, 0.1038), (3.119, 7.724, 0.1018), (3.157, 7.668, 0.0959), (3.23, 7.68, 0.08631), (3.32, 7.629, 0.0734), (3.432, 7.583, 0.05767), (3.561, 7.544, 0.03972), (3.702, 7.514, 0.02025)], [], [(4, 3, 18, 19), (10, 9, 24, 25), (5, 4, 19, 20), (11, 10, 25, 26), (6, 5, 20, 21), (1, 0, 15, 16), (12, 11, 26, 27), (7, 6, 21, 22), (2, 1, 16, 17), (13, 12, 27, 28), (8, 7, 22, 23), (3, 2, 17, 18), (14, 13, 28, 29), (9, 8, 23, 24), (19, 18, 33, 34), (25, 24, 39, 40), (20, 19, 34, 35), (26, 25, 40, 41), (21, 20, 35, 36), (16, 15, 30, 31), (27, 26, 41, 42), (22, 21, 36, 37), (17, 16, 31, 32), (28, 27, 42, 43), (23, 22, 37, 38), (18, 17, 32, 33), (29, 28, 43, 44), (24, 23, 38, 39), (38, 37, 52, 53), (33, 32, 47, 48), (44, 43, 58, 59), (39, 38, 53, 54), (34, 33, 48, 49), (40, 39, 54, 55), (35, 34, 49, 50), (41, 40, 55, 56), (36, 35, 50, 51), (31, 30, 45, 46), (42, 41, 56, 57), (37, 36, 51, 52), (32, 31, 46, 47), (43, 42, 57, 58), (57, 56, 71, 72), (52, 51, 66, 67), (47, 46, 61, 62), (58, 57, 72, 73), (53, 52, 67, 68), (48, 47, 62, 63), (59, 58, 73, 74), (54, 53, 68, 69), (49, 48, 63, 64), (55, 54, 69, 70), (50, 49, 64, 65), (56, 55, 70, 71), (51, 50, 65, 66), (46, 45, 60, 61), (71, 70, 85, 86), (66, 65, 80, 81), (61, 60, 75, 76), (72, 71, 86, 87), (67, 66, 81, 82), (62, 61, 76, 77), (73, 72, 87, 88), (68, 67, 82, 83), (63, 62, 77, 78), (74, 73, 88, 89), (69, 68, 83, 84), (64, 63, 78, 79), (70, 69, 84, 85), (65, 64, 79, 80), (79, 78, 93, 94), (85, 84, 99, 100), (80, 79, 94, 95), (86, 85, 100, 101), (81, 80, 95, 96), (76, 75, 90, 91), (87, 86, 101, 102), (82, 81, 96, 97), (77, 76, 91, 92), (88, 87, 102, 103), (83, 82, 97, 98), (78, 77, 92, 93), (89, 88, 103, 104), (84, 83, 98, 99), (98, 97, 112, 113), (93, 92, 107, 108), (104, 103, 118, 119), (99, 98, 113, 114), (94, 93, 108, 109), (100, 99, 114, 115), (95, 94, 109, 110), (101, 100, 115, 116), (96, 95, 110, 111), (91, 90, 105, 106), (102, 101, 116, 117), (97, 96, 111, 112), (92, 91, 106, 107), (103, 102, 117, 118), (117, 116, 131, 132), (112, 111, 126, 127), (107, 106, 121, 122), (118, 117, 132, 133), (113, 112, 127, 128), (108, 107, 122, 123), (119, 118, 133, 134), (114, 113, 128, 129), (109, 108, 123, 124), (115, 114, 129, 130), (110, 109, 124, 125), (116, 115, 130, 131), (111, 110, 125, 126), (106, 105, 120, 121), (131, 130, 145, 146), (126, 125, 140, 141), (121, 120, 135, 136), (132, 131, 146, 147), (127, 126, 141, 142), (122, 121, 136, 137), (133, 132, 147, 148), (128, 127, 142, 143), (123, 122, 137, 138), (134, 133, 148, 149), (129, 128, 143, 144), (124, 123, 138, 139), (130, 129, 144, 145), (125, 124, 139, 140), (145, 144, 159, 160), (140, 139, 154, 155), (146, 145, 160, 161), (141, 140, 155, 156), (136, 135, 150, 151), (147, 146, 161, 162), (142, 141, 156, 157), (137, 136, 151, 152), (148, 147, 162, 163), (143, 142, 157, 158), (138, 137, 152, 153), (149, 148, 163, 164), (144, 143, 158, 159), (139, 138, 153, 154), (153, 152, 167, 168), (164, 163, 178, 179), (159, 158, 173, 174), (154, 153, 168, 169), (160, 159, 174, 175), (155, 154, 169, 170), (161, 160, 175, 176), (156, 155, 170, 171), (151, 150, 165, 166), (162, 161, 176, 177), (157, 156, 171, 172), (152, 151, 166, 167), (163, 162, 177, 178), (158, 157, 172, 173), (172, 171, 186, 187), (167, 166, 181, 182), (178, 177, 192, 193), (173, 172, 187, 188), (168, 167, 182, 183), (179, 178, 193, 194), (174, 173, 188, 189), (169, 168, 183, 184), (175, 174, 189, 190), (170, 169, 184, 185), (176, 175, 190, 191), (171, 170, 185, 186), (166, 165, 180, 181), (177, 176, 191, 192), (191, 190, 205, 206), (186, 185, 200, 201), (181, 180, 195, 196), (192, 191, 206, 207), (187, 186, 201, 202), (182, 181, 196, 197), (193, 192, 207, 208), (188, 187, 202, 203), (183, 182, 197, 198), (194, 193, 208, 209), (189, 188, 203, 204), (184, 183, 198, 199), (190, 189, 204, 205), (185, 184, 199, 200), (205, 204, 219, 220), (200, 199, 214, 215), (206, 205, 220, 221), (201, 200, 215, 216), (196, 195, 210, 211), (207, 206, 221, 222), (202, 201, 216, 217), (197, 196, 211, 212), (208, 207, 222, 223), (203, 202, 217, 218), (198, 197, 212, 213), (209, 208, 223, 224), (204, 203, 218, 219), (199, 198, 213, 214), (213, 212, 227, 228), (224, 223, 238, 239), (219, 218, 233, 234), (214, 213, 228, 229), (220, 219, 234, 235), (215, 214, 229, 230), (221, 220, 235, 236), (216, 215, 230, 231), (211, 210, 225, 226), (222, 221, 236, 237), (217, 216, 231, 232), (212, 211, 226, 227), (223, 222, 237, 238), (218, 217, 232, 233), (232, 231, 246, 247), (227, 226, 241, 242), (238, 237, 252, 253), (233, 232, 247, 248), (228, 227, 242, 243), (239, 238, 253, 254), (234, 233, 248, 249), (229, 228, 243, 244), (235, 234, 249, 250), (230, 229, 244, 245), (236, 235, 250, 251), (231, 230, 245, 246), (226, 225, 240, 241), (237, 236, 251, 252), (251, 250, 265, 266), (246, 245, 260, 261), (241, 240, 255, 256), (252, 251, 266, 267), (247, 246, 261, 262), (242, 241, 256, 257), (253, 252, 267, 268), (248, 247, 262, 263), (243, 242, 257, 258), (254, 253, 268, 269), (249, 248, 263, 264), (244, 243, 258, 259), (250, 249, 264, 265), (245, 244, 259, 260), (265, 264, 279, 280), (260, 259, 274, 275), (266, 265, 280, 281), (261, 260, 275, 276), (256, 255, 270, 271), (267, 266, 281, 282), (262, 261, 276, 277), (257, 256, 271, 272), (268, 267, 282, 283), (263, 262, 277, 278), (258, 257, 272, 273), (269, 268, 283, 284), (264, 263, 278, 279), (259, 258, 273, 274), (284, 283, 298, 299), (279, 278, 293, 294), (274, 273, 288, 289), (280, 279, 294, 295), (275, 274, 289, 290), (281, 280, 295, 296), (276, 275, 290, 291), (271, 270, 285, 286), (282, 281, 296, 297), (277, 276, 291, 292), (272, 271, 286, 287), (283, 282, 297, 298), (278, 277, 292, 293), (273, 272, 287, 288), (287, 286, 301, 302), (298, 297, 312, 313), (293, 292, 307, 308), (288, 287, 302, 303), (299, 298, 313, 314), (294, 293, 308, 309), (289, 288, 303, 304), (295, 294, 309, 310), (290, 289, 304, 305), (296, 295, 310, 311), (291, 290, 305, 306), (286, 285, 300, 301), (297, 296, 311, 312), (292, 291, 306, 307), (306, 305, 320, 321), (301, 300, 315, 316), (312, 311, 326, 327), (307, 306, 321, 322), (302, 301, 316, 317), (313, 312, 327, 328), (308, 307, 322, 323), (303, 302, 317, 318), (314, 313, 328, 329), (309, 308, 323, 324), (304, 303, 318, 319), (310, 309, 324, 325), (305, 304, 319, 320), (311, 310, 325, 326), (325, 324, 340, 341), (320, 319, 335, 336), (326, 325, 341, 342), (321, 320, 336, 337), (316, 315, 331, 332), (327, 326, 342, 343), (322, 321, 337, 338), (317, 316, 332, 333), (328, 327, 343, 344), (323, 322, 338, 339), (318, 317, 333, 334), (329, 328, 344, 345), (324, 323, 339, 340), (319, 318, 334, 335), (345, 344, 359, 360), (340, 339, 354, 355), (335, 334, 349, 350), (341, 340, 355, 356), (336, 335, 350, 351), (342, 341, 356, 357), (337, 336, 351, 352), (332, 331, 346, 347), (343, 342, 357, 358), (338, 337, 352, 353), (333, 332, 347, 348), (344, 343, 358, 359), (339, 338, 353, 354), (334, 333, 348, 349), (348, 347, 362, 363), (359, 358, 373, 374), (354, 353, 368, 369), (349, 348, 363, 364), (360, 359, 374, 375), (355, 354, 369, 370), (350, 349, 364, 365), (356, 355, 370, 371), (351, 350, 365, 366), (357, 356, 371, 372), (352, 351, 366, 367), (347, 346, 361, 362), (358, 357, 372, 373), (353, 352, 367, 368), (367, 366, 381, 382), (362, 361, 376, 377), (373, 372, 387, 388), (368, 367, 382, 383), (363, 362, 377, 378), (374, 373, 388, 389), (369, 368, 383, 384), (364, 363, 378, 379), (375, 374, 389, 390), (370, 369, 384, 385), (365, 364, 379, 380), (371, 370, 385, 386), (366, 365, 380, 381), (372, 371, 386, 387), (386, 385, 400, 401), (381, 380, 395, 396), (387, 386, 401, 402), (382, 381, 396, 397), (377, 376, 391, 392), (388, 387, 402, 403), (383, 382, 397, 398), (378, 377, 392, 393), (389, 388, 403, 404), (384, 383, 398, 399), (379, 378, 393, 394), (390, 389, 404, 405), (385, 384, 399, 400), (380, 379, 394, 395), (405, 404, 419, 420), (400, 399, 414, 415), (395, 394, 409, 410), (401, 400, 415, 416), (396, 395, 410, 411), (402, 401, 416, 417), (397, 396, 411, 412), (392, 391, 406, 407), (403, 402, 417, 418), (398, 397, 412, 413), (393, 392, 407, 408), (404, 403, 418, 419), (399, 398, 413, 414), (394, 393, 408, 409), (419, 418, 433, 434), (414, 413, 428, 429), (409, 408, 423, 424), (420, 419, 434, 435), (415, 414, 429, 430), (410, 409, 424, 425), (416, 415, 430, 431), (411, 410, 425, 426), (417, 416, 431, 432), (412, 411, 426, 427), (407, 406, 421, 422), (418, 417, 432, 433), (413, 412, 427, 428), (408, 407, 422, 423), (422, 421, 436, 437), (433, 432, 447, 448), (428, 427, 442, 443), (423, 422, 437, 438), (434, 433, 448, 449), (429, 428, 443, 444), (424, 423, 438, 439), (435, 434, 449, 450), (430, 429, 444, 445), (425, 424, 439, 440), (431, 430, 445, 446), (426, 425, 440, 441), (432, 431, 446, 447), (427, 426, 441, 442), (441, 440, 456, 457), (447, 446, 462, 463), (442, 441, 457, 458), (437, 436, 452, 453), (448, 447, 463, 464), (443, 442, 458, 459), (438, 437, 453, 454), (449, 448, 464, 465), (444, 443, 459, 460), (439, 438, 454, 455), (450, 449, 465, 466), (445, 444, 460, 461), (440, 439, 455, 456), (446, 445, 461, 462), (461, 460, 475, 476), (456, 455, 470, 471), (462, 461, 476, 477), (457, 456, 471, 472), (463, 462, 477, 478), (458, 457, 472, 473), (453, 452, 467, 468), (464, 463, 478, 479), (459, 458, 473, 474), (454, 453, 468, 469), (465, 464, 479, 480), (460, 459, 474, 475), (455, 454, 469, 470), (466, 465, 480, 481), (330, 14, 29), (0, 451, 15), (330, 29, 44), (15, 451, 30), (330, 44, 59), (30, 451, 45), (330, 59, 74), (45, 451, 60), (60, 451, 75), (330, 74, 89), (330, 89, 104), (75, 451, 90), (330, 104, 119), (90, 451, 105), (330, 119, 134), (105, 451, 120), (330, 134, 149), (120, 451, 135), (330, 149, 164), (135, 451, 150), (330, 164, 179), (150, 451, 165), (330, 179, 194), (165, 451, 180), (330, 194, 209), (180, 451, 195), (330, 209, 224), (195, 451, 210), (330, 224, 239), (210, 451, 225), (330, 239, 254), (225, 451, 240), (330, 254, 269), (240, 451, 255), (330, 269, 284), (255, 451, 270), (330, 284, 299), (270, 451, 285), (330, 299, 314), (285, 451, 300), (330, 314, 329), (300, 451, 315), (315, 451, 331), (330, 329, 345), (330, 345, 360), (331, 451, 346), (330, 360, 375), (346, 451, 361), (330, 375, 390), (361, 451, 376), (376, 451, 391), (330, 390, 405), (330, 405, 420), (391, 451, 406), (330, 420, 435), (406, 451, 421), (330, 435, 450), (421, 451, 436), (436, 451, 452), (330, 450, 466), (330, 466, 481), (452, 451, 467), (480, 479, 12, 13), (475, 474, 7, 8), (470, 469, 2, 3), (481, 480, 13, 14), (476, 475, 8, 9), (471, 470, 3, 4), (330, 481, 14), (477, 476, 9, 10), (472, 471, 4, 5), (467, 451, 0), (478, 477, 10, 11), (473, 472, 5, 6), (468, 467, 0, 1), (479, 478, 11, 12), (474, 473, 6, 7), (469, 468, 1, 2)])
me_sphere.polygons.foreach_set('use_smooth', [True] * 512)
me_sphere.polygons.foreach_set('material_index', [0, 0, 0, 1, 0, 0, 1, 0, 0, 1, 0, 0, 1, 0, 0, 0, 0, 1, 0, 0, 1, 0, 0, 1, 0, 0, 1, 0, 0, 0, 1, 0, 0, 0, 0, 1, 0, 0, 1, 0, 0, 1, 1, 0, 0, 1, 0, 0, 1, 0, 0, 0, 0, 1, 0, 0, 1, 0, 0, 1, 0, 0, 1, 0, 0, 1, 0, 0, 0, 0, 0, 0, 0, 1, 0, 0, 1, 0, 0, 1, 0, 0, 1, 0, 0, 0, 1, 0, 0, 0, 0, 1, 0, 0, 1, 0, 0, 1, 1, 0, 0, 1, 0, 0, 1, 0, 0, 0, 0, 1, 0, 0, 1, 0, 0, 1, 0, 0, 1, 0, 0, 1, 0, 0, 0, 0, 0, 0, 1, 0, 0, 1, 0, 0, 1, 0, 0, 1, 0, 0, 0, 1, 0, 0, 0, 0, 1, 0, 0, 1, 0, 0, 1, 0, 0, 0, 1, 0, 0, 1, 0, 0, 0, 0, 1, 0, 0, 1, 1, 0, 0, 1, 0, 0, 1, 0, 0, 1, 0, 0, 0, 0, 0, 0, 1, 0, 0, 1, 0, 0, 1, 0, 0, 1, 0, 0, 0, 1, 0, 0, 0, 0, 1, 0, 0, 1, 0, 0, 1, 0, 0, 0, 1, 0, 0, 1, 0, 0, 0, 0, 1, 0, 0, 1, 1, 0, 0, 1, 0, 0, 1, 0, 0, 1, 0, 0, 0, 0, 0, 0, 1, 0, 0, 1, 0, 0, 1, 0, 0, 1, 0, 0, 1, 0, 0, 0, 0, 1, 0, 0, 1, 0, 0, 1, 0, 0, 0, 1, 0, 0, 1, 0, 0, 0, 0, 1, 0, 0, 1, 0, 0, 0, 1, 0, 0, 1, 0, 0, 1, 0, 0, 0, 0, 1, 0, 0, 1, 0, 0, 1, 0, 0, 1, 0, 0, 1, 0, 0, 1, 0, 0, 0, 0, 1, 0, 0, 1, 0, 0, 1, 0, 0, 0, 1, 0, 0, 1, 0, 0, 0, 0, 1, 0, 0, 1, 0, 0, 0, 1, 0, 0, 1, 0, 0, 1, 0, 0, 0, 0, 1, 0, 0, 1, 0, 0, 1, 0, 0, 1, 0, 0, 1, 0, 0, 1, 0, 0, 0, 0, 1, 0, 0, 1, 0, 0, 1, 0, 0, 1, 0, 0, 1, 0, 0, 0, 0, 1, 0, 0, 1, 0, 0, 0, 1, 0, 0, 1, 0, 0, 1, 0, 0, 0, 0, 1, 0, 0, 1, 0, 0, 1, 0, 0, 1, 0, 0, 1, 0, 0, 0, 0, 0, 0, 0, 1, 0, 0, 1, 0, 0, 1, 0, 0, 1, 1, 0, 1, 0, 1, 0, 1, 0, 0, 1, 1, 0, 1, 0, 1, 0, 1, 0, 1, 0, 1, 0, 1, 0, 1, 0, 1, 0, 1, 0, 1, 0, 1, 0, 1, 0, 1, 0, 1, 0, 1, 0, 0, 1, 1, 0, 1, 0, 1, 0, 0, 1, 1, 0, 1, 0, 1, 0, 0, 1, 1, 0, 1, 0, 0, 1, 0, 0, 1, 0, 0, 0, 1, 0, 0, 1, 0, 0])
me_sphere.materials.append(mat_metal)
me_sphere.materials.append(mat_glass)
me_sphere.use_remesh_preserve_volume = False
me_sphere.use_remesh_preserve_attributes = False
me_sphere.use_mirror_vertex_groups = False
me_sphere.update()

# ---- objects
ob_sphere = bpy.data.objects.new('Sphere', me_sphere_001)
ob_pole = bpy.data.objects.new('Pole', me_cylinder)
ob_torus_001 = bpy.data.objects.new('Torus.001', me_torus_001)
ob_lightpart = bpy.data.objects.new('LightPart', me_sphere)

# ---- transforms, parenting, visibility, modifiers, constraints
ob_sphere.location = (0.0, 0.0, 0.0)
ob_sphere.rotation_euler = (1.571, -0.0, 0.0)
ob_sphere.lineart.crease_threshold = 0.0
ob_pole.location = (0.0, 0.0, 0.0)
ob_pole.rotation_euler = (1.571, -0.0, 0.0)
ob_pole.lineart.crease_threshold = 0.0
ob_torus_001.location = (0.0, 0.0, 0.0)
ob_torus_001.rotation_euler = (1.571, -0.0, 0.0)
ob_torus_001.lineart.crease_threshold = 0.0
ob_lightpart.location = (0.0, 0.0, 0.0)
ob_lightpart.rotation_euler = (1.571, -0.0, 0.0)
ob_lightpart.lineart.crease_threshold = 0.0

# ---- collection membership
col_collection_1.objects.link(ob_sphere)
col_collection_1.objects.link(ob_pole)
col_collection_1.objects.link(ob_torus_001)
col_collection_1.objects.link(ob_lightpart)

# ---- scene / render settings (as saved in the file)
scene.frame_start = 1; scene.frame_end = 250; scene.frame_set(1)
scene.render.engine = 'CYCLES'
scene.render.image_settings.color_mode = 'RGB'
scene.render.image_settings.compression = 90
scene.render.resolution_percentage = 50
scene.render.dither_intensity = 0.0
scene.cycles.use_denoising = False
scene.cycles.samples = 10
scene.cycles.sampling_pattern = 'TABULATED_SOBOL'
scene.cycles.light_sampling_threshold = 0.0
scene.cycles.use_adaptive_sampling = False
scene.cycles.use_light_tree = False
scene.cycles.blur_glossy = 0.0
scene.cycles.volume_bounces = 1
scene.cycles.pixel_filter_type = 'GAUSSIAN'
scene.cycles.sample_clamp_indirect = 0.0
scene.view_settings.view_transform = 'Standard'
bpy.context.view_layer.update()

# ---- added for rendering (the .blend has no active camera and no usable light): camera, sun
cam_auto = bpy.data.cameras.new('AutoCamera')
cam_auto.lens = 50.0
cam_auto.sensor_width = 36.0
cam_auto.clip_end = 1000.0
ob_auto_camera = bpy.data.objects.new('AutoCamera', cam_auto)
scene.collection.objects.link(ob_auto_camera)
ob_auto_camera.location = (11.0226, -10.5753, 10.9763)
ob_auto_camera.rotation_euler = (1.09748, -7.21219e-08, 0.694738)
scene.camera = ob_auto_camera
light_auto_sun = bpy.data.lights.new('AutoSun', 'SUN')
light_auto_sun.energy = 3.0
light_auto_sun.angle = 0.0523599
ob_auto_sun = bpy.data.objects.new('AutoSun', light_auto_sun)
scene.collection.objects.link(ob_auto_sun)
ob_auto_sun.rotation_euler = (0.872665, 0.174533, 0.523599)
bpy.context.view_layer.update()
